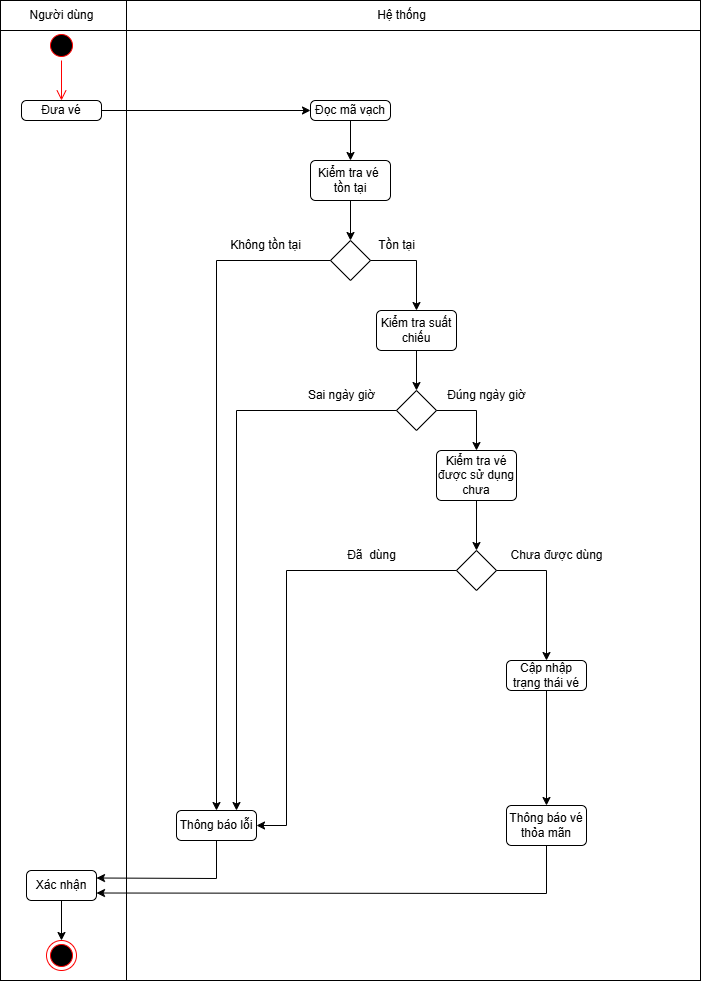

The diagram above was exported from draw.io. Its source (the exported page's mxGraphModel, read from the mxfile embedded in the PNG):
<mxGraphModel dx="1971" dy="2034" grid="1" gridSize="10" guides="1" tooltips="1" connect="1" arrows="1" fold="1" page="1" pageScale="1" pageWidth="827" pageHeight="1169" math="0" shadow="0">
  <root>
    <mxCell id="0" />
    <mxCell id="1" parent="0" />
    <mxCell id="9X-iyGA57ElhtHI6-V3u-1" value="" style="shape=internalStorage;whiteSpace=wrap;html=1;backgroundOutline=1;dx=126;dy=30;" vertex="1" parent="1">
      <mxGeometry x="64" y="-740" width="700" height="980" as="geometry" />
    </mxCell>
    <mxCell id="9X-iyGA57ElhtHI6-V3u-2" value="Người dùng" style="text;html=1;align=center;verticalAlign=middle;resizable=0;points=[];autosize=1;strokeColor=none;fillColor=none;" vertex="1" parent="1">
      <mxGeometry x="80" y="-740" width="90" height="30" as="geometry" />
    </mxCell>
    <mxCell id="9X-iyGA57ElhtHI6-V3u-3" value="Hệ thống" style="text;html=1;align=center;verticalAlign=middle;resizable=0;points=[];autosize=1;strokeColor=none;fillColor=none;" vertex="1" parent="1">
      <mxGeometry x="430" y="-740" width="70" height="30" as="geometry" />
    </mxCell>
    <mxCell id="9X-iyGA57ElhtHI6-V3u-6" value="Đưa vé" style="html=1;align=center;verticalAlign=middle;rounded=1;absoluteArcSize=1;arcSize=10;dashed=0;whiteSpace=wrap;" vertex="1" parent="1">
      <mxGeometry x="85" y="-640" width="80" height="20" as="geometry" />
    </mxCell>
    <mxCell id="9X-iyGA57ElhtHI6-V3u-8" value="" style="ellipse;html=1;shape=startState;fillColor=#000000;strokeColor=#ff0000;" vertex="1" parent="1">
      <mxGeometry x="110" y="-710" width="30" height="30" as="geometry" />
    </mxCell>
    <mxCell id="9X-iyGA57ElhtHI6-V3u-9" value="" style="edgeStyle=orthogonalEdgeStyle;html=1;verticalAlign=bottom;endArrow=open;endSize=8;strokeColor=#ff0000;rounded=0;entryX=0.5;entryY=0;entryDx=0;entryDy=0;" edge="1" source="9X-iyGA57ElhtHI6-V3u-8" parent="1" target="9X-iyGA57ElhtHI6-V3u-6">
      <mxGeometry relative="1" as="geometry">
        <mxPoint x="125" y="-640" as="targetPoint" />
      </mxGeometry>
    </mxCell>
    <mxCell id="9X-iyGA57ElhtHI6-V3u-10" value="Đọc mã vạch" style="html=1;align=center;verticalAlign=middle;rounded=1;absoluteArcSize=1;arcSize=10;dashed=0;whiteSpace=wrap;" vertex="1" parent="1">
      <mxGeometry x="374" y="-640" width="80" height="20" as="geometry" />
    </mxCell>
    <mxCell id="9X-iyGA57ElhtHI6-V3u-12" value="" style="endArrow=classic;html=1;rounded=0;exitX=1;exitY=0.5;exitDx=0;exitDy=0;entryX=0;entryY=0.5;entryDx=0;entryDy=0;" edge="1" parent="1" source="9X-iyGA57ElhtHI6-V3u-6" target="9X-iyGA57ElhtHI6-V3u-10">
      <mxGeometry width="50" height="50" relative="1" as="geometry">
        <mxPoint x="390" y="-500" as="sourcePoint" />
        <mxPoint x="440" y="-550" as="targetPoint" />
      </mxGeometry>
    </mxCell>
    <mxCell id="9X-iyGA57ElhtHI6-V3u-13" value="" style="endArrow=classic;html=1;rounded=0;exitX=0.5;exitY=1;exitDx=0;exitDy=0;entryX=0.5;entryY=0;entryDx=0;entryDy=0;" edge="1" parent="1" source="9X-iyGA57ElhtHI6-V3u-10" target="9X-iyGA57ElhtHI6-V3u-14">
      <mxGeometry width="50" height="50" relative="1" as="geometry">
        <mxPoint x="175" y="-620" as="sourcePoint" />
        <mxPoint x="384" y="-620" as="targetPoint" />
      </mxGeometry>
    </mxCell>
    <mxCell id="9X-iyGA57ElhtHI6-V3u-14" value="Kiểm tra vé&amp;nbsp; tồn tại" style="html=1;align=center;verticalAlign=middle;rounded=1;absoluteArcSize=1;arcSize=10;dashed=0;whiteSpace=wrap;" vertex="1" parent="1">
      <mxGeometry x="374" y="-580" width="80" height="40" as="geometry" />
    </mxCell>
    <mxCell id="9X-iyGA57ElhtHI6-V3u-15" value="Kiểm tra suất chiếu" style="html=1;align=center;verticalAlign=middle;rounded=1;absoluteArcSize=1;arcSize=10;dashed=0;whiteSpace=wrap;" vertex="1" parent="1">
      <mxGeometry x="440" y="-430" width="80" height="40" as="geometry" />
    </mxCell>
    <mxCell id="9X-iyGA57ElhtHI6-V3u-16" value="Kiểm tra vé được sử dụng chưa" style="html=1;align=center;verticalAlign=middle;rounded=1;absoluteArcSize=1;arcSize=10;dashed=0;whiteSpace=wrap;" vertex="1" parent="1">
      <mxGeometry x="500" y="-290" width="80" height="50" as="geometry" />
    </mxCell>
    <mxCell id="9X-iyGA57ElhtHI6-V3u-17" value="" style="shape=rhombus;html=1;verticalLabelPosition=bottom;verticalAlignment=top;" vertex="1" parent="1">
      <mxGeometry x="394" y="-500" width="40" height="40" as="geometry" />
    </mxCell>
    <mxCell id="9X-iyGA57ElhtHI6-V3u-21" value="" style="endArrow=classic;html=1;rounded=0;exitX=0.5;exitY=1;exitDx=0;exitDy=0;entryX=0.5;entryY=0;entryDx=0;entryDy=0;" edge="1" parent="1" target="9X-iyGA57ElhtHI6-V3u-17">
      <mxGeometry width="50" height="50" relative="1" as="geometry">
        <mxPoint x="414" y="-540" as="sourcePoint" />
        <mxPoint x="414" y="-500" as="targetPoint" />
      </mxGeometry>
    </mxCell>
    <mxCell id="9X-iyGA57ElhtHI6-V3u-22" value="" style="endArrow=classic;html=1;rounded=0;exitX=1;exitY=0.5;exitDx=0;exitDy=0;" edge="1" parent="1" source="9X-iyGA57ElhtHI6-V3u-17" target="9X-iyGA57ElhtHI6-V3u-15">
      <mxGeometry width="50" height="50" relative="1" as="geometry">
        <mxPoint x="570" y="-500" as="sourcePoint" />
        <mxPoint x="570" y="-460" as="targetPoint" />
        <Array as="points">
          <mxPoint x="480" y="-480" />
        </Array>
      </mxGeometry>
    </mxCell>
    <mxCell id="9X-iyGA57ElhtHI6-V3u-23" value="" style="endArrow=classic;html=1;rounded=0;exitX=0;exitY=0.5;exitDx=0;exitDy=0;entryX=0.5;entryY=0;entryDx=0;entryDy=0;" edge="1" parent="1" source="9X-iyGA57ElhtHI6-V3u-17" target="9X-iyGA57ElhtHI6-V3u-24">
      <mxGeometry width="50" height="50" relative="1" as="geometry">
        <mxPoint x="424" y="-530" as="sourcePoint" />
        <mxPoint x="424" y="-490" as="targetPoint" />
        <Array as="points">
          <mxPoint x="280" y="-480" />
        </Array>
      </mxGeometry>
    </mxCell>
    <mxCell id="9X-iyGA57ElhtHI6-V3u-24" value="Thông báo lỗi" style="html=1;align=center;verticalAlign=middle;rounded=1;absoluteArcSize=1;arcSize=10;dashed=0;whiteSpace=wrap;" vertex="1" parent="1">
      <mxGeometry x="240" y="70" width="80" height="30" as="geometry" />
    </mxCell>
    <mxCell id="9X-iyGA57ElhtHI6-V3u-25" value="" style="rhombus;whiteSpace=wrap;html=1;" vertex="1" parent="1">
      <mxGeometry x="460" y="-350" width="40" height="40" as="geometry" />
    </mxCell>
    <mxCell id="9X-iyGA57ElhtHI6-V3u-26" value="" style="endArrow=classic;html=1;rounded=0;exitX=0.5;exitY=1;exitDx=0;exitDy=0;entryX=0.5;entryY=0;entryDx=0;entryDy=0;" edge="1" parent="1" source="9X-iyGA57ElhtHI6-V3u-15" target="9X-iyGA57ElhtHI6-V3u-25">
      <mxGeometry width="50" height="50" relative="1" as="geometry">
        <mxPoint x="490" y="-380" as="sourcePoint" />
        <mxPoint x="490" y="-340" as="targetPoint" />
      </mxGeometry>
    </mxCell>
    <mxCell id="9X-iyGA57ElhtHI6-V3u-27" value="" style="endArrow=classic;html=1;rounded=0;exitX=1;exitY=0.5;exitDx=0;exitDy=0;entryX=0.5;entryY=0;entryDx=0;entryDy=0;" edge="1" parent="1" source="9X-iyGA57ElhtHI6-V3u-25" target="9X-iyGA57ElhtHI6-V3u-16">
      <mxGeometry width="50" height="50" relative="1" as="geometry">
        <mxPoint x="550" y="-330" as="sourcePoint" />
        <mxPoint x="626" y="-280" as="targetPoint" />
        <Array as="points">
          <mxPoint x="540" y="-330" />
        </Array>
      </mxGeometry>
    </mxCell>
    <mxCell id="9X-iyGA57ElhtHI6-V3u-28" value="" style="endArrow=classic;html=1;rounded=0;exitX=0;exitY=0.5;exitDx=0;exitDy=0;entryX=0.75;entryY=0;entryDx=0;entryDy=0;" edge="1" parent="1" source="9X-iyGA57ElhtHI6-V3u-25" target="9X-iyGA57ElhtHI6-V3u-24">
      <mxGeometry width="50" height="50" relative="1" as="geometry">
        <mxPoint x="488" y="-330" as="sourcePoint" />
        <mxPoint x="374" y="-10" as="targetPoint" />
        <Array as="points">
          <mxPoint x="300" y="-330" />
        </Array>
      </mxGeometry>
    </mxCell>
    <mxCell id="9X-iyGA57ElhtHI6-V3u-31" value="" style="rhombus;whiteSpace=wrap;html=1;" vertex="1" parent="1">
      <mxGeometry x="520" y="-190" width="40" height="40" as="geometry" />
    </mxCell>
    <mxCell id="9X-iyGA57ElhtHI6-V3u-32" value="" style="endArrow=classic;html=1;rounded=0;exitX=0.5;exitY=1;exitDx=0;exitDy=0;entryX=0.5;entryY=0;entryDx=0;entryDy=0;" edge="1" parent="1" source="9X-iyGA57ElhtHI6-V3u-16" target="9X-iyGA57ElhtHI6-V3u-31">
      <mxGeometry width="50" height="50" relative="1" as="geometry">
        <mxPoint x="580" y="-210" as="sourcePoint" />
        <mxPoint x="580" y="-170" as="targetPoint" />
      </mxGeometry>
    </mxCell>
    <mxCell id="9X-iyGA57ElhtHI6-V3u-34" value="" style="endArrow=classic;html=1;rounded=0;exitX=1;exitY=0.5;exitDx=0;exitDy=0;" edge="1" parent="1" source="9X-iyGA57ElhtHI6-V3u-31" target="9X-iyGA57ElhtHI6-V3u-36">
      <mxGeometry width="50" height="50" relative="1" as="geometry">
        <mxPoint x="570" y="-170" as="sourcePoint" />
        <mxPoint x="610" y="-120" as="targetPoint" />
        <Array as="points">
          <mxPoint x="610" y="-170" />
        </Array>
      </mxGeometry>
    </mxCell>
    <mxCell id="9X-iyGA57ElhtHI6-V3u-36" value="Cập nhập trạng thái vé" style="html=1;align=center;verticalAlign=middle;rounded=1;absoluteArcSize=1;arcSize=10;dashed=0;whiteSpace=wrap;" vertex="1" parent="1">
      <mxGeometry x="570" y="-80" width="80" height="30" as="geometry" />
    </mxCell>
    <mxCell id="9X-iyGA57ElhtHI6-V3u-39" value="Thông báo vé thỏa mãn" style="html=1;align=center;verticalAlign=middle;rounded=1;absoluteArcSize=1;arcSize=10;dashed=0;whiteSpace=wrap;" vertex="1" parent="1">
      <mxGeometry x="570" y="65" width="80" height="40" as="geometry" />
    </mxCell>
    <mxCell id="9X-iyGA57ElhtHI6-V3u-40" value="" style="endArrow=classic;html=1;rounded=0;exitX=0.5;exitY=1;exitDx=0;exitDy=0;entryX=0.5;entryY=0;entryDx=0;entryDy=0;" edge="1" parent="1" source="9X-iyGA57ElhtHI6-V3u-36" target="9X-iyGA57ElhtHI6-V3u-39">
      <mxGeometry width="50" height="50" relative="1" as="geometry">
        <mxPoint x="609.29" y="-20" as="sourcePoint" />
        <mxPoint x="609.29" y="30" as="targetPoint" />
      </mxGeometry>
    </mxCell>
    <mxCell id="9X-iyGA57ElhtHI6-V3u-41" value="Xác nhận" style="html=1;align=center;verticalAlign=middle;rounded=1;absoluteArcSize=1;arcSize=10;dashed=0;whiteSpace=wrap;" vertex="1" parent="1">
      <mxGeometry x="90" y="130" width="70" height="30" as="geometry" />
    </mxCell>
    <mxCell id="9X-iyGA57ElhtHI6-V3u-42" value="" style="endArrow=classic;html=1;rounded=0;entryX=1;entryY=0.25;entryDx=0;entryDy=0;" edge="1" parent="1" source="9X-iyGA57ElhtHI6-V3u-24" target="9X-iyGA57ElhtHI6-V3u-41">
      <mxGeometry width="50" height="50" relative="1" as="geometry">
        <mxPoint x="279.28999999999996" y="105" as="sourcePoint" />
        <mxPoint x="279.28999999999996" y="145" as="targetPoint" />
        <Array as="points">
          <mxPoint x="280" y="138" />
        </Array>
      </mxGeometry>
    </mxCell>
    <mxCell id="9X-iyGA57ElhtHI6-V3u-43" value="" style="endArrow=classic;html=1;rounded=0;exitX=0.5;exitY=1;exitDx=0;exitDy=0;entryX=1;entryY=0.75;entryDx=0;entryDy=0;" edge="1" parent="1" source="9X-iyGA57ElhtHI6-V3u-39" target="9X-iyGA57ElhtHI6-V3u-41">
      <mxGeometry width="50" height="50" relative="1" as="geometry">
        <mxPoint x="600" y="120" as="sourcePoint" />
        <mxPoint x="600" y="170" as="targetPoint" />
        <Array as="points">
          <mxPoint x="610" y="153" />
        </Array>
      </mxGeometry>
    </mxCell>
    <mxCell id="9X-iyGA57ElhtHI6-V3u-44" value="" style="ellipse;html=1;shape=endState;fillColor=#000000;strokeColor=#ff0000;" vertex="1" parent="1">
      <mxGeometry x="110" y="200" width="30" height="30" as="geometry" />
    </mxCell>
    <mxCell id="9X-iyGA57ElhtHI6-V3u-45" value="" style="endArrow=classic;html=1;rounded=0;exitX=0.5;exitY=1;exitDx=0;exitDy=0;entryX=0.5;entryY=0;entryDx=0;entryDy=0;" edge="1" parent="1" source="9X-iyGA57ElhtHI6-V3u-41" target="9X-iyGA57ElhtHI6-V3u-44">
      <mxGeometry width="50" height="50" relative="1" as="geometry">
        <mxPoint x="140" y="170" as="sourcePoint" />
        <mxPoint x="140" y="220" as="targetPoint" />
      </mxGeometry>
    </mxCell>
    <mxCell id="9X-iyGA57ElhtHI6-V3u-46" value="Tồn tại" style="text;html=1;align=center;verticalAlign=middle;resizable=0;points=[];autosize=1;strokeColor=none;fillColor=none;" vertex="1" parent="1">
      <mxGeometry x="430" y="-510" width="60" height="30" as="geometry" />
    </mxCell>
    <mxCell id="9X-iyGA57ElhtHI6-V3u-47" value="Không tồn tại" style="text;html=1;align=center;verticalAlign=middle;resizable=0;points=[];autosize=1;strokeColor=none;fillColor=none;" vertex="1" parent="1">
      <mxGeometry x="284" y="-510" width="90" height="30" as="geometry" />
    </mxCell>
    <mxCell id="9X-iyGA57ElhtHI6-V3u-48" value="Sai ngày giờ" style="text;html=1;align=center;verticalAlign=middle;resizable=0;points=[];autosize=1;strokeColor=none;fillColor=none;" vertex="1" parent="1">
      <mxGeometry x="360" y="-360" width="90" height="30" as="geometry" />
    </mxCell>
    <mxCell id="9X-iyGA57ElhtHI6-V3u-49" value="Đúng ngày giờ" style="text;html=1;align=center;verticalAlign=middle;resizable=0;points=[];autosize=1;strokeColor=none;fillColor=none;" vertex="1" parent="1">
      <mxGeometry x="500" y="-360" width="100" height="30" as="geometry" />
    </mxCell>
    <mxCell id="9X-iyGA57ElhtHI6-V3u-50" value="Chưa được dùng" style="text;html=1;align=center;verticalAlign=middle;resizable=0;points=[];autosize=1;strokeColor=none;fillColor=none;" vertex="1" parent="1">
      <mxGeometry x="560" y="-200" width="120" height="30" as="geometry" />
    </mxCell>
    <mxCell id="9X-iyGA57ElhtHI6-V3u-52" value="" style="endArrow=classic;html=1;rounded=0;exitX=0;exitY=0.5;exitDx=0;exitDy=0;" edge="1" parent="1" source="9X-iyGA57ElhtHI6-V3u-31" target="9X-iyGA57ElhtHI6-V3u-24">
      <mxGeometry width="50" height="50" relative="1" as="geometry">
        <mxPoint x="520" y="-170" as="sourcePoint" />
        <mxPoint x="320" y="85" as="targetPoint" />
        <Array as="points">
          <mxPoint x="350" y="-170" />
          <mxPoint x="350" y="85" />
        </Array>
      </mxGeometry>
    </mxCell>
    <mxCell id="9X-iyGA57ElhtHI6-V3u-51" value="Đã&amp;nbsp; dùng" style="text;html=1;align=center;verticalAlign=middle;resizable=0;points=[];autosize=1;strokeColor=none;fillColor=none;" vertex="1" parent="1">
      <mxGeometry x="400" y="-200" width="70" height="30" as="geometry" />
    </mxCell>
  </root>
</mxGraphModel>